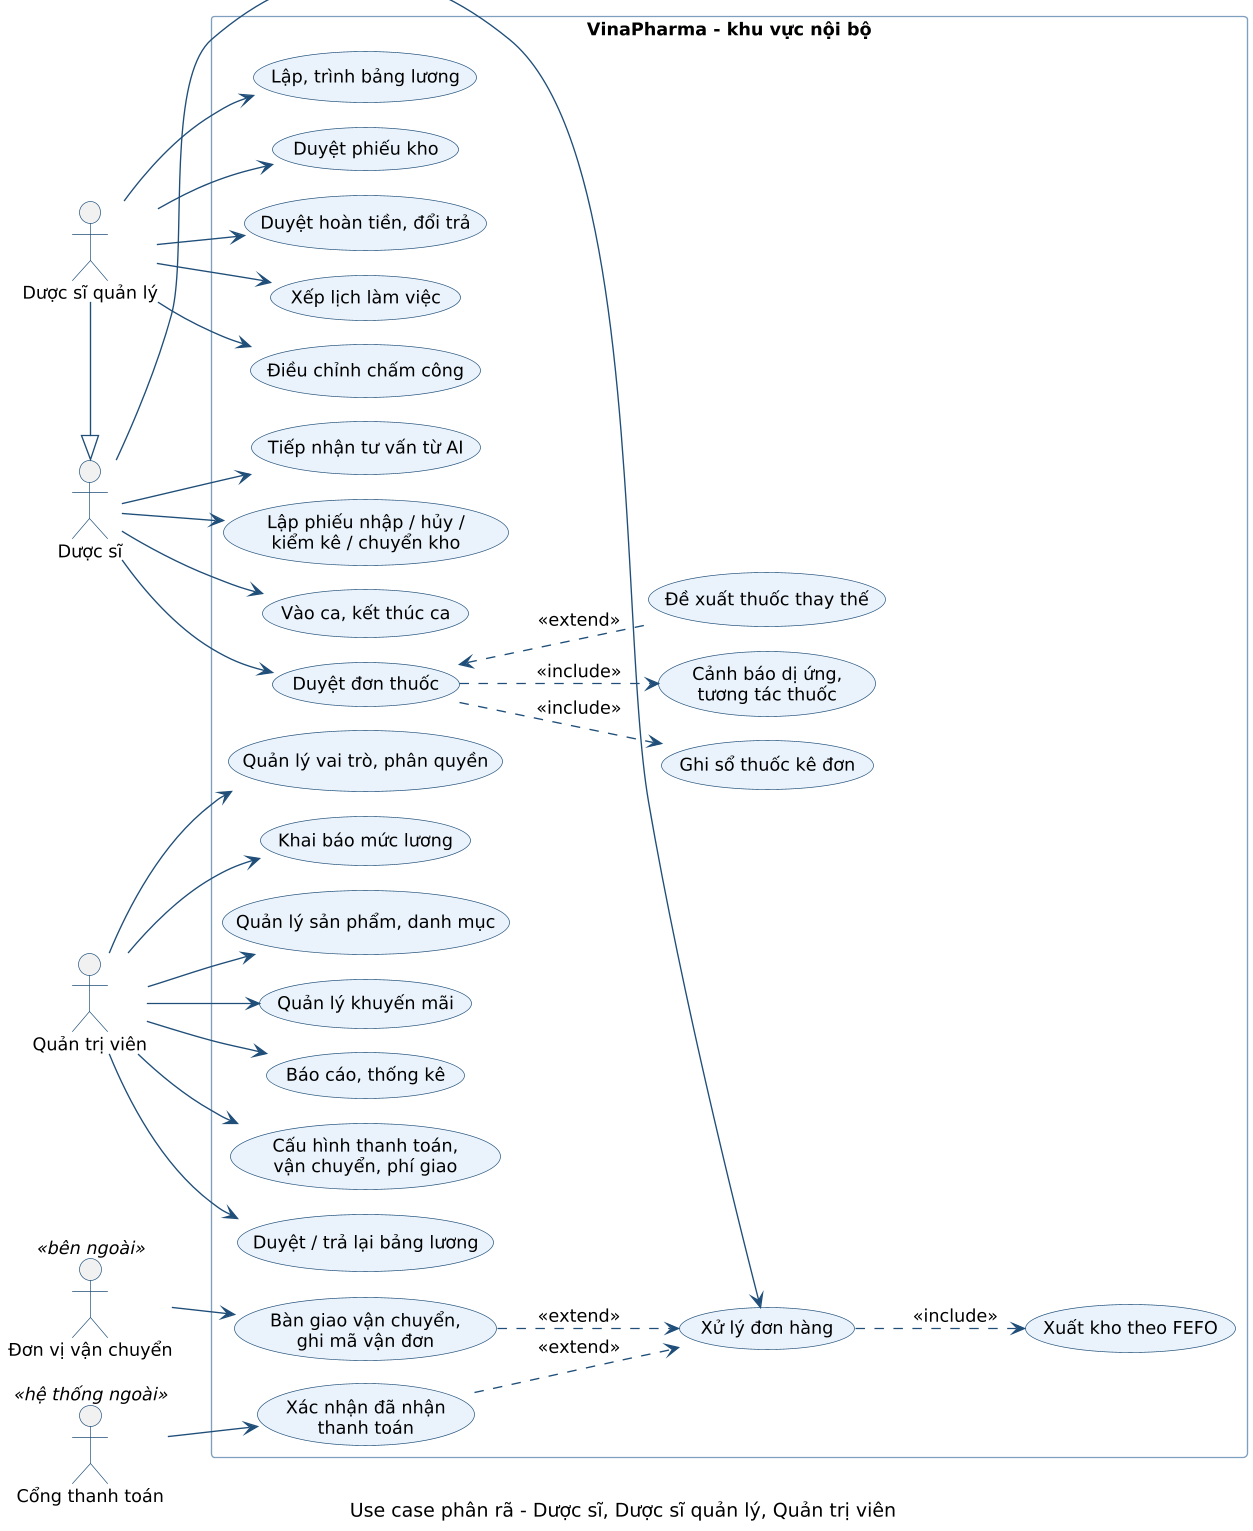

The diagram above was rendered by PlantUML. Its source (embedded in the PNG):
@startuml uc-noi-bo
!pragma layout smetana
!include _style.iuml
left to right direction
caption Use case phân rã - Dược sĩ, Dược sĩ quản lý, Quản trị viên

actor "Dược sĩ" as P
actor "Dược sĩ quản lý" as M
actor "Quản trị viên" as A
actor "Đơn vị vận chuyển" as SH <<bên ngoài>>
actor "Cổng thanh toán" as PG <<hệ thống ngoài>>
M -|> P

rectangle "VinaPharma - khu vực nội bộ" {
  usecase "Duyệt đơn thuốc" as Rx
  usecase "Ghi sổ thuốc kê đơn" as RxLog
  usecase "Cảnh báo dị ứng,\ntương tác thuốc" as Safety
  usecase "Đề xuất thuốc thay thế" as Sub
  usecase "Xử lý đơn hàng" as Proc
  usecase "Xuất kho theo FEFO" as Fefo
  usecase "Bàn giao vận chuyển,\nghi mã vận đơn" as Handover
  usecase "Xác nhận đã nhận\nthanh toán" as Paid
  usecase "Cấu hình thanh toán,\nvận chuyển, phí giao" as ShipCfg
  usecase "Tiếp nhận tư vấn từ AI" as Consult
  usecase "Lập phiếu nhập / hủy /\nkiểm kê / chuyển kho" as Slip
  usecase "Vào ca, kết thúc ca" as Clock
  usecase "Duyệt phiếu kho" as ApproveSlip
  usecase "Duyệt hoàn tiền, đổi trả" as Refund
  usecase "Xếp lịch làm việc" as Sched
  usecase "Điều chỉnh chấm công" as Adjust
  usecase "Lập, trình bảng lương" as Payroll
  usecase "Duyệt / trả lại bảng lương" as ApprovePay
  usecase "Quản lý vai trò, phân quyền" as Rbac
  usecase "Khai báo mức lương" as Salary
  usecase "Quản lý sản phẩm, danh mục" as Catalog
  usecase "Quản lý khuyến mãi" as Promo
  usecase "Báo cáo, thống kê" as Report
}

P --> Rx
Rx ..> RxLog : <<include>>
Rx ..> Safety : <<include>>
Rx <.. Sub : <<extend>>
P --> Proc
Proc ..> Fefo : <<include>>
Handover ..> Proc : <<extend>>
Paid ..> Proc : <<extend>>
SH --> Handover
PG --> Paid
A --> ShipCfg
P --> Consult
P --> Slip
P --> Clock
M --> ApproveSlip
M --> Refund
M --> Sched
M --> Adjust
M --> Payroll
A --> ApprovePay
A --> Rbac
A --> Salary
A --> Catalog
A --> Promo
A --> Report
@enduml